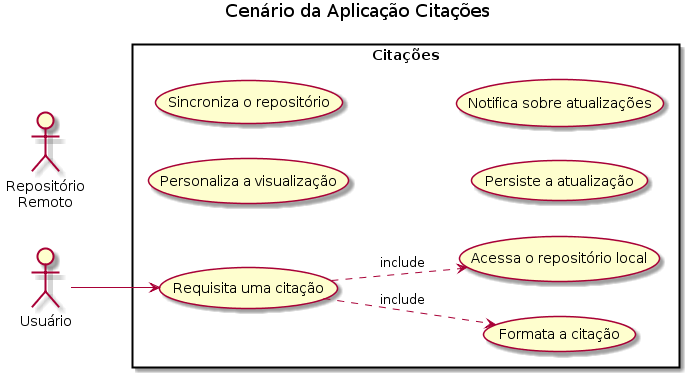

The diagram above was rendered by PlantUML. Its source (embedded in the PNG):
@startuml

title Cenário da Aplicação Citações
left to right direction

' Atores
'
actor :Usuário:              as u1
actor :Repositório\nRemoto:  as u2

' Casos de Uso
'
rectangle Citações {
  usecase (Requisita uma citação)        as uc1
  usecase (Formata a citação)            as uc2
  usecase (Acessa o repositório local)   as uc3
  usecase (Personaliza a visualização)   as uc4
  usecase (Sincroniza o repositório)     as uc5
  usecase (Persiste a atualização)       as uc6
  usecase (Notifica sobre atualizações)  as uc7
}

' Interação
'
u1 --> uc1
uc1 ..> uc2 : include
uc1 ..> uc3 : include

@enduml